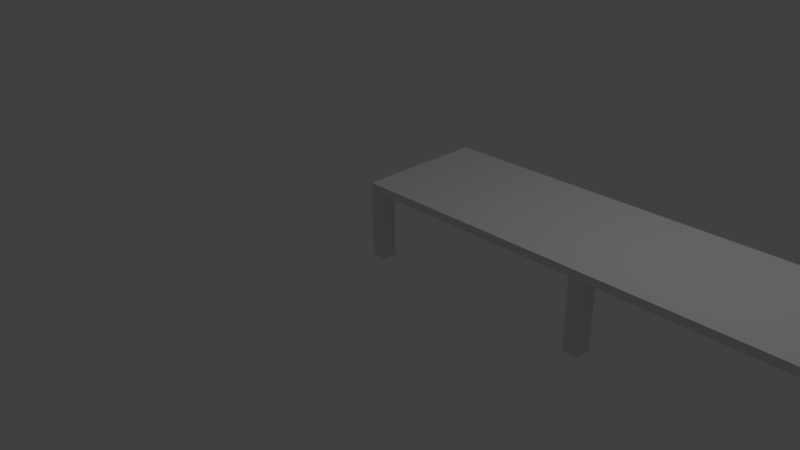 # Source: Tisch_I_6.blend  (saved by Blender 2.70.0; exported with 4.5.12 LTS)
import bpy
from mathutils import Matrix  # noqa: F401  (used for matrix-valued properties, if any)

bpy.ops.wm.read_factory_settings(use_empty=True)
scene = bpy.context.scene
scene.name = 'Scene'

# ---- collections
col_collection_1 = bpy.data.collections.new('Collection 1'); scene.collection.children.link(col_collection_1)

# ---- world
world_world = bpy.data.worlds.new('World'); scene.world = world_world
world_world.color = (0.05088, 0.05088, 0.05088)
world_world.use_sun_shadow = False
world_world.sun_shadow_jitter_overblur = 0.0
world_world.cycles.sampling_method = 'MANUAL'
world_world.cycles.sample_map_resolution = 256

# ---- cameras
cam_camera = bpy.data.cameras.new('Camera')
cam_camera.clip_end = 100.0
cam_camera.lens = 35.0
cam_camera.sensor_width = 32.0
cam_camera.sensor_height = 18.0
cam_camera.ortho_scale = 7.314
cam_camera.dof.focus_distance = 0.0
cam_camera.dof.aperture_fstop = 128.0

# ---- lights
light_lamp = bpy.data.lights.new('Lamp', 'POINT')
light_lamp.transmission_factor = 0.0
light_lamp.cutoff_distance = 30.0
light_lamp.energy = 100.0
light_lamp.shadow_buffer_clip_start = 1.001
light_lamp.shadow_soft_size = 0.1
light_lamp.shadow_maximum_resolution = 0.006
light_lamp.use_absolute_resolution = True
light_lamp.cycles.use_multiple_importance_sampling = False

# ---- meshes
me_plane = bpy.data.meshes.new('Plane')
me_plane.from_pydata([(0.0, 1.49e-08, 0.0), (0.2, 1.49e-08, 0.0), (0.0, 0.2, 0.0), (0.2, 0.2, 0.0), (0.0, 1.5, 0.0), (0.2, 1.5, 0.0), (0.0, 1.7, 0.0), (0.2, 1.7, 0.0), (5.8, 1.49e-08, 0.0), (6.0, 1.49e-08, 0.0), (5.8, 0.2, 0.0), (6.0, 0.2, 0.0), (5.8, 1.5, 0.0), (6.0, 1.5, 0.0), (5.8, 1.7, 0.0), (6.0, 1.7, 0.0), (3.0, 1.49e-08, 0.0), (3.2, 1.49e-08, 0.0), (3.0, 0.2, 0.0), (3.2, 0.2, 0.0), (3.0, 1.5, 0.0), (3.2, 1.5, 0.0), (3.0, 1.7, 0.0), (3.2, 1.7, 0.0), (0.0, 1.49e-08, 0.9), (0.2, 1.49e-08, 0.9), (0.0, 0.2, 0.9), (0.2, 0.2, 0.9), (0.0, 1.5, 0.9), (0.2, 1.5, 0.9), (0.0, 1.7, 0.9), (0.2, 1.7, 0.9), (5.8, 1.49e-08, 0.9), (6.0, 1.49e-08, 0.9), (5.8, 0.2, 0.9), (6.0, 0.2, 0.9), (5.8, 1.5, 0.9), (6.0, 1.5, 0.9), (5.8, 1.7, 0.9), (6.0, 1.7, 0.9), (3.2, 1.5, 0.9), (3.0, 1.49e-08, 0.9), (3.2, 1.49e-08, 0.9), (3.0, 0.2, 0.9), (3.2, 0.2, 0.9), (3.0, 1.5, 0.9), (3.0, 1.7, 0.9), (3.2, 1.7, 0.9), (0.0, 1.49e-08, 1.0), (0.2, 1.49e-08, 1.0), (0.0, 0.2, 1.0), (0.2, 0.2, 1.0), (0.0, 1.5, 1.0), (0.2, 1.5, 1.0), (0.0, 1.7, 1.0), (0.2, 1.7, 1.0), (5.8, 1.49e-08, 1.0), (6.0, 1.49e-08, 1.0), (5.8, 0.2, 1.0), (6.0, 0.2, 1.0), (5.8, 1.5, 1.0), (6.0, 1.5, 1.0), (5.8, 1.7, 1.0), (6.0, 1.7, 1.0), (3.2, 0.2, 1.0), (3.2, 1.7, 1.0), (3.0, 1.49e-08, 1.0), (3.2, 1.49e-08, 1.0), (3.0, 0.2, 1.0), (3.0, 1.5, 1.0), (3.2, 1.5, 1.0), (3.0, 1.7, 1.0)], [], [(0, 2, 3, 1), (4, 6, 7, 5), (8, 10, 11, 9), (12, 14, 15, 13), (16, 18, 19, 17), (20, 22, 23, 21), (30, 28, 52, 54), (59, 35, 37, 61), (39, 38, 62, 63), (7, 6, 30, 31), (10, 8, 32, 34), (8, 9, 33, 32), (9, 11, 35, 33), (18, 16, 41, 43), (11, 10, 34, 35), (16, 17, 42, 41), (14, 12, 36, 38), (17, 19, 44, 42), (12, 13, 37, 36), (2, 0, 24, 26), (19, 18, 43, 44), (13, 15, 39, 37), (0, 1, 25, 24), (22, 20, 45, 46), (15, 14, 38, 39), (1, 3, 27, 25), (3, 2, 26, 27), (6, 4, 28, 30), (23, 22, 46, 47), (4, 5, 29, 28), (5, 7, 31, 29), (48, 49, 51, 50), (52, 53, 55, 54), (56, 57, 59, 58), (60, 61, 63, 62), (71, 46, 31, 55), (28, 26, 50, 52), (49, 25, 41, 66), (31, 30, 54, 55), (32, 33, 57, 56), (33, 35, 59, 57), (25, 27, 43, 41), (41, 42, 67, 66), (27, 26, 28, 29), (29, 31, 46, 45), (26, 24, 48, 50), (37, 39, 63, 61), (24, 25, 49, 48), (35, 34, 36, 37), (43, 27, 29, 45), (51, 53, 52, 50), (53, 69, 71, 55), (49, 66, 68, 51), (53, 51, 68, 69), (59, 61, 60, 58), (44, 43, 45, 40), (40, 36, 34, 44), (20, 21, 40, 45), (21, 23, 47, 40), (66, 67, 64, 68), (69, 70, 65, 71), (47, 46, 71, 65), (62, 38, 47, 65), (67, 42, 32, 56), (34, 32, 42, 44), (38, 36, 40, 47), (64, 70, 69, 68), (62, 65, 70, 60), (58, 64, 67, 56), (70, 64, 58, 60)])
_uv = me_plane.uv_layers.new(name='UVMap')
_uv.uv.foreach_set('vector', [0.7143, 0.8, 0.7143, 0.8286, 0.6857, 0.8286, 0.6857, 0.8, 0.7429, 0.8, 0.7143, 0.8, 0.7143, 0.7714, 0.7429, 0.7714, 0.6857, 0.8286, 0.6571, 0.8286, 0.6571, 0.8, 0.6857, 0.8, 0.7429, 0.8, 0.7429, 0.7714, 0.7714, 0.7714, 0.7714, 0.8, 0.7714, 0.8286, 0.7429, 0.8286, 0.7429, 0.8, 0.7714, 0.8, 0.5857, 0.8286, 0.5857, 0.8, 0.6143, 0.8, 0.6143, 0.8286, 0.9857, 0.4857, 0.9857, 0.4571, 1.0, 0.4571, 1.0, 0.4857, 0.2143, 0.7714, 0.2143, 0.7857, 0.02857, 0.7857, 0.02857, 0.7714, 0.0, 0.6143, 0.02857, 0.6143, 0.02857, 0.6286, 0.0, 0.6286, 0.8286, 0.4857, 0.8571, 0.4857, 0.8571, 0.6143, 0.8286, 0.6143, 0.4571, 0.8, 0.4571, 0.7714, 0.5857, 0.7714, 0.5857, 0.8, 0.8286, 0.6286, 0.8571, 0.6286, 0.8571, 0.7571, 0.8286, 0.7571, 0.2429, 0.9143, 0.2143, 0.9143, 0.2143, 0.7857, 0.2429, 0.7857, 0.5857, 0.8, 0.5857, 0.7714, 0.7143, 0.7714, 0.7143, 0.8, 0.2429, 0.8, 0.2429, 0.7714, 0.3714, 0.7714, 0.3714, 0.8, 0.4286, 0.6286, 0.4571, 0.6286, 0.4571, 0.7571, 0.4286, 0.7571, 0.8571, 0.7571, 0.8857, 0.7571, 0.8857, 0.8857, 0.8571, 0.8857, 0.4286, 0.7714, 0.4571, 0.7714, 0.4571, 0.9, 0.4286, 0.9, 0.8857, 0.1286, 0.8571, 0.1286, 0.8571, 0.0, 0.8857, 0.0, 0.8571, 0.2714, 0.8571, 0.2429, 0.9857, 0.2429, 0.9857, 0.2714, 0.8, 0.9, 0.7714, 0.9, 0.7714, 0.7714, 0.8, 0.7714, 0.02857, 0.9143, 0.0, 0.9143, 0.0, 0.7857, 0.02857, 0.7857, 0.0, 0.6286, 0.02857, 0.6286, 0.02857, 0.7571, 0.0, 0.7571, 0.3714, 0.7714, 0.4, 0.7714, 0.4, 0.9, 0.3714, 0.9, 0.0, 0.4857, 0.02857, 0.4857, 0.02857, 0.6143, 0.0, 0.6143, 0.4, 0.7714, 0.4286, 0.7714, 0.4286, 0.9, 0.4, 0.9, 0.8286, 0.7714, 0.8571, 0.7714, 0.8571, 0.9, 0.8286, 0.9, 0.8571, 0.4857, 0.8571, 0.4571, 0.9857, 0.4571, 0.9857, 0.4857, 0.4, 0.4857, 0.4286, 0.4857, 0.4286, 0.6143, 0.4, 0.6143, 0.8, 0.7714, 0.8286, 0.7714, 0.8286, 0.9, 0.8, 0.9, 0.8571, 0.4857, 0.8857, 0.4857, 0.8857, 0.6143, 0.8571, 0.6143, 0.8571, 0.2429, 0.8286, 0.2429, 0.8286, 0.2143, 0.8571, 0.2143, 0.8571, 0.02857, 0.8286, 0.02857, 0.8286, 0.0, 0.8571, 0.0, 0.02857, 0.2429, 0.0, 0.2429, 0.0, 0.2143, 0.02857, 0.2143, 0.02857, 0.02857, 0.0, 0.02857, 0.0, 6.812e-08, 0.02857, 6.812e-08, 0.4286, 0.6286, 0.4286, 0.6143, 0.8286, 0.6143, 0.8286, 0.6286, 0.9857, 0.4571, 0.9857, 0.2714, 1.0, 0.2714, 1.0, 0.4571, 0.02857, 0.7714, 0.02857, 0.7571, 0.4286, 0.7571, 0.4286, 0.7714, 0.8286, 0.6143, 0.8571, 0.6143, 0.8571, 0.6286, 0.8286, 0.6286, 0.8286, 0.7571, 0.8571, 0.7571, 0.8571, 0.7714, 0.8286, 0.7714, 0.2429, 0.7857, 0.2143, 0.7857, 0.2143, 0.7714, 0.2429, 0.7714, 0.8286, 0.2429, 0.8286, 0.2714, 0.4286, 0.2714, 0.4286, 0.2429, 0.4286, 0.7571, 0.4571, 0.7571, 0.4571, 0.7714, 0.4286, 0.7714, 0.8286, 0.2714, 0.8571, 0.2714, 0.8571, 0.4571, 0.8286, 0.4571, 0.8286, 0.4571, 0.8286, 0.4857, 0.4286, 0.4857, 0.4286, 0.4571, 0.9857, 0.2714, 0.9857, 0.2429, 1.0, 0.2429, 1.0, 0.2714, 0.02857, 0.7857, 0.0, 0.7857, 0.0, 0.7714, 0.02857, 0.7714, 0.0, 0.7571, 0.02857, 0.7571, 0.02857, 0.7714, 0.0, 0.7714, 0.0, 0.2714, 0.02857, 0.2714, 0.02857, 0.4571, 0.0, 0.4571, 0.4286, 0.2714, 0.8286, 0.2714, 0.8286, 0.4571, 0.4286, 0.4571, 0.8286, 0.2143, 0.8286, 0.02857, 0.8571, 0.02857, 0.8571, 0.2143, 0.8286, 0.02857, 0.4286, 0.02857, 0.4286, 3.406e-08, 0.8286, 0.0, 0.8286, 0.2429, 0.4286, 0.2429, 0.4286, 0.2143, 0.8286, 0.2143, 0.8286, 0.02857, 0.8286, 0.2143, 0.4286, 0.2143, 0.4286, 0.02857, 0.0, 0.2143, 0.0, 0.02857, 0.02857, 0.02857, 0.02857, 0.2143, 0.4, 0.2714, 0.4286, 0.2714, 0.4286, 0.4571, 0.4, 0.4571, 0.4, 0.4571, 0.02857, 0.4571, 0.02857, 0.2714, 0.4, 0.2714, 0.5857, 0.8, 0.5857, 0.8286, 0.4571, 0.8286, 0.4571, 0.8, 0.8571, 0.6286, 0.8857, 0.6286, 0.8857, 0.7571, 0.8571, 0.7571, 0.4286, 0.2429, 0.4, 0.2429, 0.4, 0.2143, 0.4286, 0.2143, 0.4286, 0.02857, 0.4, 0.02857, 0.4, 3.406e-08, 0.4286, 3.406e-08, 0.4, 0.6143, 0.4286, 0.6143, 0.4286, 0.6286, 0.4, 0.6286, 0.02857, 0.6286, 0.02857, 0.6143, 0.4, 0.6143, 0.4, 0.6286, 0.4571, 0.7714, 0.4571, 0.7571, 0.8286, 0.7571, 0.8286, 0.7714, 0.02857, 0.2714, 0.02857, 0.2429, 0.4, 0.2429, 0.4, 0.2714, 0.02857, 0.4857, 0.02857, 0.4571, 0.4, 0.4571, 0.4, 0.4857, 0.4, 0.2143, 0.4, 0.02857, 0.4286, 0.02857, 0.4286, 0.2143, 0.02857, 6.812e-08, 0.4, 3.406e-08, 0.4, 0.02857, 0.02857, 0.02857, 0.02857, 0.2143, 0.4, 0.2143, 0.4, 0.2429, 0.02857, 0.2429, 0.4, 0.02857, 0.4, 0.2143, 0.02857, 0.2143, 0.02857, 0.02857])
me_plane.use_remesh_preserve_volume = False
me_plane.use_remesh_preserve_attributes = False
me_plane.use_mirror_vertex_groups = False
me_plane.update()

# ---- objects
ob_plane = bpy.data.objects.new('Plane', me_plane)
ob_lamp = bpy.data.objects.new('Lamp', light_lamp)
ob_camera = bpy.data.objects.new('Camera', cam_camera)

# ---- transforms, parenting, visibility, modifiers, constraints
ob_plane.location = (0.0, 0.0, 0.0)
ob_plane.lineart.crease_threshold = 0.0
ob_lamp.location = (4.076, 1.005, 5.904)
ob_lamp.rotation_euler = (0.6503, 0.05522, 1.866)
ob_lamp.lock_rotations_4d = False
ob_lamp.empty_display_type = 'ARROWS'
ob_lamp.color = (0.0, 0.0, 0.0, 0.0)
ob_lamp.lineart.crease_threshold = 0.0
ob_camera.location = (7.481, -6.508, 5.344)
ob_camera.rotation_euler = (1.109, 0.01082, 0.8149)
ob_camera.lock_rotations_4d = False
ob_camera.empty_display_type = 'ARROWS'
ob_camera.color = (0.0, 0.0, 0.0, 0.0)
ob_camera.display_type = 'WIRE'
ob_camera.lineart.crease_threshold = 0.0

# ---- collection membership
col_collection_1.objects.link(ob_plane)
col_collection_1.objects.link(ob_lamp)
col_collection_1.objects.link(ob_camera)

# ---- scene / render settings (as saved in the file)
scene.camera = ob_camera
scene.frame_start = 1; scene.frame_end = 250; scene.frame_set(1)
scene.render.engine = 'BLENDER_EEVEE_NEXT'
scene.render.image_settings.color_mode = 'RGB'
scene.render.image_settings.compression = 100
scene.render.resolution_percentage = 50
scene.render.dither_intensity = 0.0
scene.cycles.use_denoising = False
scene.cycles.samples = 10
scene.cycles.sampling_pattern = 'TABULATED_SOBOL'
scene.cycles.light_sampling_threshold = 0.0
scene.cycles.use_adaptive_sampling = False
scene.cycles.use_light_tree = False
scene.cycles.blur_glossy = 0.0
scene.cycles.volume_bounces = 1
scene.cycles.pixel_filter_type = 'GAUSSIAN'
scene.cycles.sample_clamp_indirect = 0.0
scene.view_settings.view_transform = 'Standard'
bpy.context.view_layer.update()
